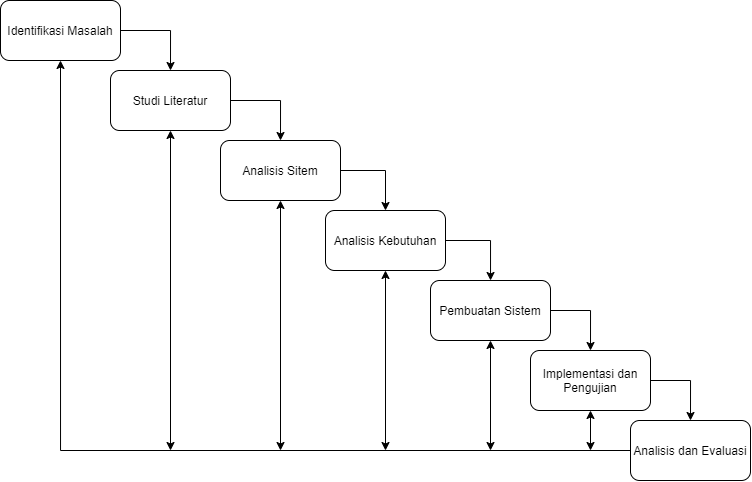

The diagram above was exported from draw.io. Its source (the exported page's mxGraphModel, read from the mxfile embedded in the PNG):
<mxGraphModel dx="599" dy="332" grid="1" gridSize="10" guides="1" tooltips="1" connect="1" arrows="1" fold="1" page="1" pageScale="1" pageWidth="850" pageHeight="1100" math="0" shadow="0">
  <root>
    <mxCell id="0" />
    <mxCell id="1" parent="0" />
    <mxCell id="y7UE7B9MkAMCy_75UF7t-16" style="edgeStyle=orthogonalEdgeStyle;rounded=0;orthogonalLoop=1;jettySize=auto;html=1;exitX=1;exitY=0.5;exitDx=0;exitDy=0;entryX=0.5;entryY=0;entryDx=0;entryDy=0;" parent="1" source="y7UE7B9MkAMCy_75UF7t-1" target="y7UE7B9MkAMCy_75UF7t-2" edge="1">
      <mxGeometry relative="1" as="geometry">
        <Array as="points">
          <mxPoint x="270" y="160" />
        </Array>
      </mxGeometry>
    </mxCell>
    <mxCell id="y7UE7B9MkAMCy_75UF7t-1" value="Identifikasi Masalah" style="rounded=1;whiteSpace=wrap;html=1;" parent="1" vertex="1">
      <mxGeometry x="100" y="130" width="120" height="60" as="geometry" />
    </mxCell>
    <mxCell id="y7UE7B9MkAMCy_75UF7t-10" style="edgeStyle=orthogonalEdgeStyle;rounded=0;orthogonalLoop=1;jettySize=auto;html=1;exitX=0.5;exitY=1;exitDx=0;exitDy=0;startArrow=classic;startFill=1;" parent="1" source="y7UE7B9MkAMCy_75UF7t-2" edge="1">
      <mxGeometry relative="1" as="geometry">
        <mxPoint x="270" y="580" as="targetPoint" />
      </mxGeometry>
    </mxCell>
    <mxCell id="y7UE7B9MkAMCy_75UF7t-15" style="edgeStyle=orthogonalEdgeStyle;rounded=0;orthogonalLoop=1;jettySize=auto;html=1;exitX=1;exitY=0.5;exitDx=0;exitDy=0;entryX=0.5;entryY=0;entryDx=0;entryDy=0;" parent="1" source="y7UE7B9MkAMCy_75UF7t-2" target="y7UE7B9MkAMCy_75UF7t-3" edge="1">
      <mxGeometry relative="1" as="geometry">
        <mxPoint x="300" y="260" as="targetPoint" />
        <Array as="points">
          <mxPoint x="380" y="230" />
        </Array>
      </mxGeometry>
    </mxCell>
    <mxCell id="y7UE7B9MkAMCy_75UF7t-2" value="Studi Literatur" style="rounded=1;whiteSpace=wrap;html=1;" parent="1" vertex="1">
      <mxGeometry x="210" y="200" width="120" height="60" as="geometry" />
    </mxCell>
    <mxCell id="y7UE7B9MkAMCy_75UF7t-11" style="edgeStyle=orthogonalEdgeStyle;rounded=0;orthogonalLoop=1;jettySize=auto;html=1;exitX=0.5;exitY=1;exitDx=0;exitDy=0;startArrow=classic;startFill=1;" parent="1" source="y7UE7B9MkAMCy_75UF7t-3" edge="1">
      <mxGeometry relative="1" as="geometry">
        <mxPoint x="380" y="580" as="targetPoint" />
      </mxGeometry>
    </mxCell>
    <mxCell id="y7UE7B9MkAMCy_75UF7t-17" style="edgeStyle=orthogonalEdgeStyle;rounded=0;orthogonalLoop=1;jettySize=auto;html=1;exitX=1;exitY=0.5;exitDx=0;exitDy=0;entryX=0.5;entryY=0;entryDx=0;entryDy=0;" parent="1" source="y7UE7B9MkAMCy_75UF7t-3" target="y7UE7B9MkAMCy_75UF7t-4" edge="1">
      <mxGeometry relative="1" as="geometry">
        <Array as="points">
          <mxPoint x="485" y="300" />
        </Array>
      </mxGeometry>
    </mxCell>
    <mxCell id="y7UE7B9MkAMCy_75UF7t-3" value="Analisis Sitem" style="rounded=1;whiteSpace=wrap;html=1;" parent="1" vertex="1">
      <mxGeometry x="320" y="270" width="120" height="60" as="geometry" />
    </mxCell>
    <mxCell id="y7UE7B9MkAMCy_75UF7t-12" style="edgeStyle=orthogonalEdgeStyle;rounded=0;orthogonalLoop=1;jettySize=auto;html=1;exitX=0.5;exitY=1;exitDx=0;exitDy=0;startArrow=classic;startFill=1;" parent="1" source="y7UE7B9MkAMCy_75UF7t-4" edge="1">
      <mxGeometry relative="1" as="geometry">
        <mxPoint x="485" y="580" as="targetPoint" />
      </mxGeometry>
    </mxCell>
    <mxCell id="y7UE7B9MkAMCy_75UF7t-18" style="edgeStyle=orthogonalEdgeStyle;rounded=0;orthogonalLoop=1;jettySize=auto;html=1;exitX=1;exitY=0.5;exitDx=0;exitDy=0;" parent="1" source="y7UE7B9MkAMCy_75UF7t-4" target="y7UE7B9MkAMCy_75UF7t-5" edge="1">
      <mxGeometry relative="1" as="geometry">
        <Array as="points">
          <mxPoint x="590" y="370" />
        </Array>
      </mxGeometry>
    </mxCell>
    <mxCell id="y7UE7B9MkAMCy_75UF7t-4" value="Analisis Kebutuhan" style="rounded=1;whiteSpace=wrap;html=1;" parent="1" vertex="1">
      <mxGeometry x="425" y="340" width="120" height="60" as="geometry" />
    </mxCell>
    <mxCell id="y7UE7B9MkAMCy_75UF7t-13" style="edgeStyle=orthogonalEdgeStyle;rounded=0;orthogonalLoop=1;jettySize=auto;html=1;exitX=0.5;exitY=1;exitDx=0;exitDy=0;startArrow=classic;startFill=1;" parent="1" source="y7UE7B9MkAMCy_75UF7t-5" edge="1">
      <mxGeometry relative="1" as="geometry">
        <mxPoint x="590" y="580" as="targetPoint" />
      </mxGeometry>
    </mxCell>
    <mxCell id="y7UE7B9MkAMCy_75UF7t-19" style="edgeStyle=orthogonalEdgeStyle;rounded=0;orthogonalLoop=1;jettySize=auto;html=1;exitX=1;exitY=0.5;exitDx=0;exitDy=0;entryX=0.5;entryY=0;entryDx=0;entryDy=0;" parent="1" source="y7UE7B9MkAMCy_75UF7t-5" target="y7UE7B9MkAMCy_75UF7t-6" edge="1">
      <mxGeometry relative="1" as="geometry">
        <Array as="points">
          <mxPoint x="690" y="440" />
        </Array>
      </mxGeometry>
    </mxCell>
    <mxCell id="y7UE7B9MkAMCy_75UF7t-5" value="Pembuatan Sistem" style="rounded=1;whiteSpace=wrap;html=1;" parent="1" vertex="1">
      <mxGeometry x="530" y="410" width="120" height="60" as="geometry" />
    </mxCell>
    <mxCell id="y7UE7B9MkAMCy_75UF7t-14" style="edgeStyle=orthogonalEdgeStyle;rounded=0;orthogonalLoop=1;jettySize=auto;html=1;exitX=0.5;exitY=1;exitDx=0;exitDy=0;startArrow=classic;startFill=1;" parent="1" source="y7UE7B9MkAMCy_75UF7t-6" edge="1">
      <mxGeometry relative="1" as="geometry">
        <mxPoint x="690" y="580" as="targetPoint" />
      </mxGeometry>
    </mxCell>
    <mxCell id="y7UE7B9MkAMCy_75UF7t-20" style="edgeStyle=orthogonalEdgeStyle;rounded=0;orthogonalLoop=1;jettySize=auto;html=1;exitX=1;exitY=0.5;exitDx=0;exitDy=0;entryX=0.5;entryY=0;entryDx=0;entryDy=0;" parent="1" source="y7UE7B9MkAMCy_75UF7t-6" target="y7UE7B9MkAMCy_75UF7t-7" edge="1">
      <mxGeometry relative="1" as="geometry">
        <Array as="points">
          <mxPoint x="790" y="510" />
        </Array>
      </mxGeometry>
    </mxCell>
    <mxCell id="y7UE7B9MkAMCy_75UF7t-6" value="Implementasi dan Pengujian" style="rounded=1;whiteSpace=wrap;html=1;" parent="1" vertex="1">
      <mxGeometry x="630" y="480" width="120" height="60" as="geometry" />
    </mxCell>
    <mxCell id="y7UE7B9MkAMCy_75UF7t-9" style="edgeStyle=orthogonalEdgeStyle;rounded=0;orthogonalLoop=1;jettySize=auto;html=1;exitX=0;exitY=0.5;exitDx=0;exitDy=0;entryX=0.5;entryY=1;entryDx=0;entryDy=0;" parent="1" source="y7UE7B9MkAMCy_75UF7t-7" target="y7UE7B9MkAMCy_75UF7t-1" edge="1">
      <mxGeometry relative="1" as="geometry" />
    </mxCell>
    <mxCell id="y7UE7B9MkAMCy_75UF7t-7" value="Analisis dan Evaluasi" style="rounded=1;whiteSpace=wrap;html=1;" parent="1" vertex="1">
      <mxGeometry x="730" y="550" width="120" height="60" as="geometry" />
    </mxCell>
  </root>
</mxGraphModel>